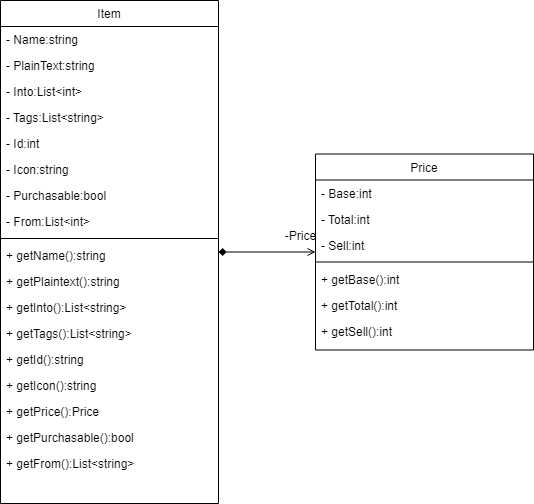

The diagram above was exported from draw.io. Its source (the exported page's mxGraphModel, read from the mxfile embedded in the PNG):
<mxGraphModel dx="795" dy="1040" grid="0" gridSize="10" guides="1" tooltips="1" connect="1" arrows="1" fold="1" page="0" pageScale="1" pageWidth="827" pageHeight="1169" math="0" shadow="0">
  <root>
    <mxCell id="0" />
    <mxCell id="1" parent="0" />
    <mxCell id="o46VDwWQbTl8S8qFya4A-38" value="Item" style="swimlane;fontStyle=0;align=center;verticalAlign=top;childLayout=stackLayout;horizontal=1;startSize=26;horizontalStack=0;resizeParent=1;resizeLast=0;collapsible=1;marginBottom=0;rounded=0;shadow=0;strokeWidth=1;" parent="1" vertex="1">
      <mxGeometry x="669" y="-66" width="218" height="503" as="geometry">
        <mxRectangle x="550" y="140" width="160" height="26" as="alternateBounds" />
      </mxGeometry>
    </mxCell>
    <mxCell id="o46VDwWQbTl8S8qFya4A-39" value="- Name:string" style="text;align=left;verticalAlign=top;spacingLeft=4;spacingRight=4;overflow=hidden;rotatable=0;points=[[0,0.5],[1,0.5]];portConstraint=eastwest;" parent="o46VDwWQbTl8S8qFya4A-38" vertex="1">
      <mxGeometry y="26" width="218" height="26" as="geometry" />
    </mxCell>
    <mxCell id="o46VDwWQbTl8S8qFya4A-40" value="- PlainText:string" style="text;align=left;verticalAlign=top;spacingLeft=4;spacingRight=4;overflow=hidden;rotatable=0;points=[[0,0.5],[1,0.5]];portConstraint=eastwest;" parent="o46VDwWQbTl8S8qFya4A-38" vertex="1">
      <mxGeometry y="52" width="218" height="26" as="geometry" />
    </mxCell>
    <mxCell id="o46VDwWQbTl8S8qFya4A-41" value="- Into:List&lt;int&gt;" style="text;align=left;verticalAlign=top;spacingLeft=4;spacingRight=4;overflow=hidden;rotatable=0;points=[[0,0.5],[1,0.5]];portConstraint=eastwest;" parent="o46VDwWQbTl8S8qFya4A-38" vertex="1">
      <mxGeometry y="78" width="218" height="26" as="geometry" />
    </mxCell>
    <mxCell id="o46VDwWQbTl8S8qFya4A-42" value="- Tags:List&lt;string&gt;" style="text;align=left;verticalAlign=top;spacingLeft=4;spacingRight=4;overflow=hidden;rotatable=0;points=[[0,0.5],[1,0.5]];portConstraint=eastwest;" parent="o46VDwWQbTl8S8qFya4A-38" vertex="1">
      <mxGeometry y="104" width="218" height="26" as="geometry" />
    </mxCell>
    <mxCell id="o46VDwWQbTl8S8qFya4A-43" value="- Id:int" style="text;align=left;verticalAlign=top;spacingLeft=4;spacingRight=4;overflow=hidden;rotatable=0;points=[[0,0.5],[1,0.5]];portConstraint=eastwest;" parent="o46VDwWQbTl8S8qFya4A-38" vertex="1">
      <mxGeometry y="130" width="218" height="26" as="geometry" />
    </mxCell>
    <mxCell id="o46VDwWQbTl8S8qFya4A-44" value="- Icon:string" style="text;align=left;verticalAlign=top;spacingLeft=4;spacingRight=4;overflow=hidden;rotatable=0;points=[[0,0.5],[1,0.5]];portConstraint=eastwest;" parent="o46VDwWQbTl8S8qFya4A-38" vertex="1">
      <mxGeometry y="156" width="218" height="26" as="geometry" />
    </mxCell>
    <mxCell id="o46VDwWQbTl8S8qFya4A-46" value="- Purchasable:bool" style="text;align=left;verticalAlign=top;spacingLeft=4;spacingRight=4;overflow=hidden;rotatable=0;points=[[0,0.5],[1,0.5]];portConstraint=eastwest;" parent="o46VDwWQbTl8S8qFya4A-38" vertex="1">
      <mxGeometry y="182" width="218" height="26" as="geometry" />
    </mxCell>
    <mxCell id="o46VDwWQbTl8S8qFya4A-47" value="- From:List&lt;int&gt;" style="text;align=left;verticalAlign=top;spacingLeft=4;spacingRight=4;overflow=hidden;rotatable=0;points=[[0,0.5],[1,0.5]];portConstraint=eastwest;" parent="o46VDwWQbTl8S8qFya4A-38" vertex="1">
      <mxGeometry y="208" width="218" height="26" as="geometry" />
    </mxCell>
    <mxCell id="o46VDwWQbTl8S8qFya4A-48" value="" style="line;html=1;strokeWidth=1;align=left;verticalAlign=middle;spacingTop=-1;spacingLeft=3;spacingRight=3;rotatable=0;labelPosition=right;points=[];portConstraint=eastwest;" parent="o46VDwWQbTl8S8qFya4A-38" vertex="1">
      <mxGeometry y="234" width="218" height="8" as="geometry" />
    </mxCell>
    <mxCell id="o46VDwWQbTl8S8qFya4A-49" value="+ getName():string" style="text;align=left;verticalAlign=top;spacingLeft=4;spacingRight=4;overflow=hidden;rotatable=0;points=[[0,0.5],[1,0.5]];portConstraint=eastwest;" parent="o46VDwWQbTl8S8qFya4A-38" vertex="1">
      <mxGeometry y="242" width="218" height="26" as="geometry" />
    </mxCell>
    <mxCell id="o46VDwWQbTl8S8qFya4A-50" value="+ getPlaintext():string" style="text;align=left;verticalAlign=top;spacingLeft=4;spacingRight=4;overflow=hidden;rotatable=0;points=[[0,0.5],[1,0.5]];portConstraint=eastwest;" parent="o46VDwWQbTl8S8qFya4A-38" vertex="1">
      <mxGeometry y="268" width="218" height="26" as="geometry" />
    </mxCell>
    <mxCell id="o46VDwWQbTl8S8qFya4A-51" value="+ getInto():List&lt;string&gt;" style="text;align=left;verticalAlign=top;spacingLeft=4;spacingRight=4;overflow=hidden;rotatable=0;points=[[0,0.5],[1,0.5]];portConstraint=eastwest;" parent="o46VDwWQbTl8S8qFya4A-38" vertex="1">
      <mxGeometry y="294" width="218" height="26" as="geometry" />
    </mxCell>
    <mxCell id="o46VDwWQbTl8S8qFya4A-52" value="+ getTags():List&lt;string&gt;" style="text;align=left;verticalAlign=top;spacingLeft=4;spacingRight=4;overflow=hidden;rotatable=0;points=[[0,0.5],[1,0.5]];portConstraint=eastwest;" parent="o46VDwWQbTl8S8qFya4A-38" vertex="1">
      <mxGeometry y="320" width="218" height="26" as="geometry" />
    </mxCell>
    <mxCell id="o46VDwWQbTl8S8qFya4A-53" value="+ getId():string" style="text;align=left;verticalAlign=top;spacingLeft=4;spacingRight=4;overflow=hidden;rotatable=0;points=[[0,0.5],[1,0.5]];portConstraint=eastwest;" parent="o46VDwWQbTl8S8qFya4A-38" vertex="1">
      <mxGeometry y="346" width="218" height="26" as="geometry" />
    </mxCell>
    <mxCell id="o46VDwWQbTl8S8qFya4A-54" value="+ getIcon():string" style="text;align=left;verticalAlign=top;spacingLeft=4;spacingRight=4;overflow=hidden;rotatable=0;points=[[0,0.5],[1,0.5]];portConstraint=eastwest;" parent="o46VDwWQbTl8S8qFya4A-38" vertex="1">
      <mxGeometry y="372" width="218" height="26" as="geometry" />
    </mxCell>
    <mxCell id="o46VDwWQbTl8S8qFya4A-55" value="+ getPrice():Price" style="text;align=left;verticalAlign=top;spacingLeft=4;spacingRight=4;overflow=hidden;rotatable=0;points=[[0,0.5],[1,0.5]];portConstraint=eastwest;" parent="o46VDwWQbTl8S8qFya4A-38" vertex="1">
      <mxGeometry y="398" width="218" height="26" as="geometry" />
    </mxCell>
    <mxCell id="o46VDwWQbTl8S8qFya4A-56" value="+ getPurchasable():bool" style="text;align=left;verticalAlign=top;spacingLeft=4;spacingRight=4;overflow=hidden;rotatable=0;points=[[0,0.5],[1,0.5]];portConstraint=eastwest;" parent="o46VDwWQbTl8S8qFya4A-38" vertex="1">
      <mxGeometry y="424" width="218" height="26" as="geometry" />
    </mxCell>
    <mxCell id="o46VDwWQbTl8S8qFya4A-57" value="+ getFrom():List&lt;string&gt;" style="text;align=left;verticalAlign=top;spacingLeft=4;spacingRight=4;overflow=hidden;rotatable=0;points=[[0,0.5],[1,0.5]];portConstraint=eastwest;" parent="o46VDwWQbTl8S8qFya4A-38" vertex="1">
      <mxGeometry y="450" width="218" height="26" as="geometry" />
    </mxCell>
    <mxCell id="o46VDwWQbTl8S8qFya4A-58" value="&lt;br&gt;&lt;span style=&quot;color: rgb(0, 0, 0); font-family: Helvetica; font-size: 12px; font-style: normal; font-variant-ligatures: normal; font-variant-caps: normal; font-weight: 400; letter-spacing: normal; orphans: 2; text-align: left; text-indent: 0px; text-transform: none; widows: 2; word-spacing: 0px; -webkit-text-stroke-width: 0px; background-color: rgb(255, 255, 255); text-decoration-thickness: initial; text-decoration-style: initial; text-decoration-color: initial; float: none; display: inline !important;&quot;&gt;-Price&lt;/span&gt;&lt;br&gt;" style="endArrow=open;html=1;rounded=0;endFill=0;startArrow=diamond;startFill=1;strokeWidth=1;" parent="1" source="o46VDwWQbTl8S8qFya4A-38" target="o46VDwWQbTl8S8qFya4A-59" edge="1">
      <mxGeometry x="0.6823" y="23" width="50" height="50" relative="1" as="geometry">
        <mxPoint x="856" y="525" as="sourcePoint" />
        <mxPoint x="778" y="494.9999999999998" as="targetPoint" />
        <mxPoint as="offset" />
      </mxGeometry>
    </mxCell>
    <mxCell id="o46VDwWQbTl8S8qFya4A-59" value="Price" style="swimlane;fontStyle=0;align=center;verticalAlign=top;childLayout=stackLayout;horizontal=1;startSize=26;horizontalStack=0;resizeParent=1;resizeLast=0;collapsible=1;marginBottom=0;rounded=0;shadow=0;strokeWidth=1;" parent="1" vertex="1">
      <mxGeometry x="984" y="87.5" width="218" height="196" as="geometry">
        <mxRectangle x="550" y="140" width="160" height="26" as="alternateBounds" />
      </mxGeometry>
    </mxCell>
    <mxCell id="o46VDwWQbTl8S8qFya4A-60" value="- Base:int" style="text;align=left;verticalAlign=top;spacingLeft=4;spacingRight=4;overflow=hidden;rotatable=0;points=[[0,0.5],[1,0.5]];portConstraint=eastwest;" parent="o46VDwWQbTl8S8qFya4A-59" vertex="1">
      <mxGeometry y="26" width="218" height="26" as="geometry" />
    </mxCell>
    <mxCell id="o46VDwWQbTl8S8qFya4A-61" value="- Total:int" style="text;align=left;verticalAlign=top;spacingLeft=4;spacingRight=4;overflow=hidden;rotatable=0;points=[[0,0.5],[1,0.5]];portConstraint=eastwest;" parent="o46VDwWQbTl8S8qFya4A-59" vertex="1">
      <mxGeometry y="52" width="218" height="26" as="geometry" />
    </mxCell>
    <mxCell id="o46VDwWQbTl8S8qFya4A-62" value="- Sell:int" style="text;align=left;verticalAlign=top;spacingLeft=4;spacingRight=4;overflow=hidden;rotatable=0;points=[[0,0.5],[1,0.5]];portConstraint=eastwest;" parent="o46VDwWQbTl8S8qFya4A-59" vertex="1">
      <mxGeometry y="78" width="218" height="26" as="geometry" />
    </mxCell>
    <mxCell id="o46VDwWQbTl8S8qFya4A-63" value="" style="line;html=1;strokeWidth=1;align=left;verticalAlign=middle;spacingTop=-1;spacingLeft=3;spacingRight=3;rotatable=0;labelPosition=right;points=[];portConstraint=eastwest;" parent="o46VDwWQbTl8S8qFya4A-59" vertex="1">
      <mxGeometry y="104" width="218" height="8" as="geometry" />
    </mxCell>
    <mxCell id="o46VDwWQbTl8S8qFya4A-64" value="+ getBase():int" style="text;align=left;verticalAlign=top;spacingLeft=4;spacingRight=4;overflow=hidden;rotatable=0;points=[[0,0.5],[1,0.5]];portConstraint=eastwest;" parent="o46VDwWQbTl8S8qFya4A-59" vertex="1">
      <mxGeometry y="112" width="218" height="26" as="geometry" />
    </mxCell>
    <mxCell id="o46VDwWQbTl8S8qFya4A-65" value="+ getTotal():int" style="text;align=left;verticalAlign=top;spacingLeft=4;spacingRight=4;overflow=hidden;rotatable=0;points=[[0,0.5],[1,0.5]];portConstraint=eastwest;" parent="o46VDwWQbTl8S8qFya4A-59" vertex="1">
      <mxGeometry y="138" width="218" height="26" as="geometry" />
    </mxCell>
    <mxCell id="o46VDwWQbTl8S8qFya4A-66" value="+ getSell():int" style="text;align=left;verticalAlign=top;spacingLeft=4;spacingRight=4;overflow=hidden;rotatable=0;points=[[0,0.5],[1,0.5]];portConstraint=eastwest;" parent="o46VDwWQbTl8S8qFya4A-59" vertex="1">
      <mxGeometry y="164" width="218" height="26" as="geometry" />
    </mxCell>
  </root>
</mxGraphModel>